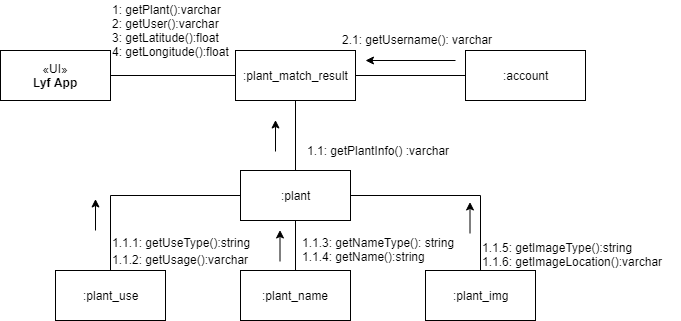

The diagram above was exported from draw.io. Its source (the exported page's mxGraphModel, read from the mxfile embedded in the PNG):
<mxGraphModel dx="840" dy="403" grid="1" gridSize="10" guides="1" tooltips="1" connect="1" arrows="1" fold="1" page="1" pageScale="1" pageWidth="850" pageHeight="1100" math="0" shadow="0">
  <root>
    <mxCell id="0" />
    <mxCell id="1" parent="0" />
    <mxCell id="UmOAPVTS2xnP8RUQ7x4y-3" style="edgeStyle=orthogonalEdgeStyle;rounded=0;orthogonalLoop=1;jettySize=auto;html=1;exitX=1;exitY=0.5;exitDx=0;exitDy=0;entryX=0;entryY=0.5;entryDx=0;entryDy=0;endArrow=none;endFill=0;" parent="1" source="UmOAPVTS2xnP8RUQ7x4y-1" target="UmOAPVTS2xnP8RUQ7x4y-2" edge="1">
      <mxGeometry relative="1" as="geometry" />
    </mxCell>
    <mxCell id="UmOAPVTS2xnP8RUQ7x4y-1" value="«UI»&lt;br&gt;&lt;b&gt;Lyf App&lt;/b&gt;&lt;br&gt;" style="html=1;" parent="1" vertex="1">
      <mxGeometry x="95" y="200" width="110" height="50" as="geometry" />
    </mxCell>
    <mxCell id="UmOAPVTS2xnP8RUQ7x4y-15" style="edgeStyle=orthogonalEdgeStyle;rounded=0;orthogonalLoop=1;jettySize=auto;html=1;exitX=0.5;exitY=1;exitDx=0;exitDy=0;endArrow=none;endFill=0;" parent="1" source="UmOAPVTS2xnP8RUQ7x4y-2" target="UmOAPVTS2xnP8RUQ7x4y-5" edge="1">
      <mxGeometry relative="1" as="geometry" />
    </mxCell>
    <mxCell id="UmOAPVTS2xnP8RUQ7x4y-20" style="edgeStyle=orthogonalEdgeStyle;rounded=0;orthogonalLoop=1;jettySize=auto;html=1;exitX=1;exitY=0.5;exitDx=0;exitDy=0;entryX=0;entryY=0.5;entryDx=0;entryDy=0;endArrow=none;endFill=0;" parent="1" source="UmOAPVTS2xnP8RUQ7x4y-2" target="UmOAPVTS2xnP8RUQ7x4y-11" edge="1">
      <mxGeometry relative="1" as="geometry" />
    </mxCell>
    <mxCell id="UmOAPVTS2xnP8RUQ7x4y-2" value=":plant_match_result" style="html=1;" parent="1" vertex="1">
      <mxGeometry x="330" y="200" width="120" height="50" as="geometry" />
    </mxCell>
    <mxCell id="UmOAPVTS2xnP8RUQ7x4y-4" value="1: getPlant():varchar&lt;br&gt;2: getUser():varchar&lt;br&gt;3: getLatitude():float&lt;br&gt;4: getLongitude():float&lt;br&gt;" style="text;html=1;resizable=0;points=[];autosize=1;align=left;verticalAlign=top;spacingTop=-4;" parent="1" vertex="1">
      <mxGeometry x="205" y="150" width="130" height="60" as="geometry" />
    </mxCell>
    <mxCell id="UmOAPVTS2xnP8RUQ7x4y-5" value=":plant" style="html=1;" parent="1" vertex="1">
      <mxGeometry x="335" y="320" width="110" height="50" as="geometry" />
    </mxCell>
    <mxCell id="UmOAPVTS2xnP8RUQ7x4y-18" style="edgeStyle=orthogonalEdgeStyle;rounded=0;orthogonalLoop=1;jettySize=auto;html=1;exitX=0.5;exitY=0;exitDx=0;exitDy=0;entryX=0.5;entryY=1;entryDx=0;entryDy=0;endArrow=none;endFill=0;" parent="1" source="UmOAPVTS2xnP8RUQ7x4y-6" target="UmOAPVTS2xnP8RUQ7x4y-5" edge="1">
      <mxGeometry relative="1" as="geometry" />
    </mxCell>
    <mxCell id="UmOAPVTS2xnP8RUQ7x4y-6" value=":plant_name" style="html=1;" parent="1" vertex="1">
      <mxGeometry x="335" y="420" width="110" height="50" as="geometry" />
    </mxCell>
    <mxCell id="UmOAPVTS2xnP8RUQ7x4y-17" style="edgeStyle=orthogonalEdgeStyle;rounded=0;orthogonalLoop=1;jettySize=auto;html=1;exitX=0.5;exitY=0;exitDx=0;exitDy=0;entryX=0;entryY=0.5;entryDx=0;entryDy=0;endArrow=none;endFill=0;" parent="1" source="UmOAPVTS2xnP8RUQ7x4y-7" target="UmOAPVTS2xnP8RUQ7x4y-5" edge="1">
      <mxGeometry relative="1" as="geometry" />
    </mxCell>
    <mxCell id="UmOAPVTS2xnP8RUQ7x4y-7" value=":plant_use&lt;br&gt;" style="html=1;" parent="1" vertex="1">
      <mxGeometry x="150" y="420" width="110" height="50" as="geometry" />
    </mxCell>
    <mxCell id="UmOAPVTS2xnP8RUQ7x4y-19" style="edgeStyle=orthogonalEdgeStyle;rounded=0;orthogonalLoop=1;jettySize=auto;html=1;exitX=0.5;exitY=0;exitDx=0;exitDy=0;entryX=1;entryY=0.5;entryDx=0;entryDy=0;endArrow=none;endFill=0;" parent="1" source="UmOAPVTS2xnP8RUQ7x4y-8" target="UmOAPVTS2xnP8RUQ7x4y-5" edge="1">
      <mxGeometry relative="1" as="geometry" />
    </mxCell>
    <mxCell id="UmOAPVTS2xnP8RUQ7x4y-8" value=":plant_img&lt;br&gt;" style="html=1;" parent="1" vertex="1">
      <mxGeometry x="520" y="420" width="110" height="50" as="geometry" />
    </mxCell>
    <mxCell id="UmOAPVTS2xnP8RUQ7x4y-11" value=":account" style="html=1;" parent="1" vertex="1">
      <mxGeometry x="560" y="200" width="120" height="50" as="geometry" />
    </mxCell>
    <mxCell id="UmOAPVTS2xnP8RUQ7x4y-21" value="2.1: getUsername(): varchar&amp;nbsp;" style="text;html=1;resizable=0;points=[];autosize=1;align=left;verticalAlign=top;spacingTop=-4;" parent="1" vertex="1">
      <mxGeometry x="435" y="180" width="170" height="20" as="geometry" />
    </mxCell>
    <mxCell id="UmOAPVTS2xnP8RUQ7x4y-22" value="1.1: getPlantInfo() :varchar" style="text;html=1;resizable=0;points=[];autosize=1;align=left;verticalAlign=top;spacingTop=-4;" parent="1" vertex="1">
      <mxGeometry x="400" y="291" width="160" height="20" as="geometry" />
    </mxCell>
    <mxCell id="UmOAPVTS2xnP8RUQ7x4y-23" value="1.1.1: getUseType():string" style="text;html=1;resizable=0;points=[];autosize=1;align=left;verticalAlign=top;spacingTop=-4;" parent="1" vertex="1">
      <mxGeometry x="205" y="383" width="150" height="20" as="geometry" />
    </mxCell>
    <mxCell id="UmOAPVTS2xnP8RUQ7x4y-24" value="1.1.2: getUsage():varchar" style="text;html=1;resizable=0;points=[];autosize=1;align=left;verticalAlign=top;spacingTop=-4;" parent="1" vertex="1">
      <mxGeometry x="205" y="400" width="150" height="20" as="geometry" />
    </mxCell>
    <mxCell id="UmOAPVTS2xnP8RUQ7x4y-25" value="1.1.3: getNameType(): string&lt;br&gt;1.1.4: getName():string&lt;br&gt;" style="text;html=1;resizable=0;points=[];autosize=1;align=left;verticalAlign=top;spacingTop=-4;" parent="1" vertex="1">
      <mxGeometry x="395" y="383" width="170" height="30" as="geometry" />
    </mxCell>
    <mxCell id="UmOAPVTS2xnP8RUQ7x4y-27" value="1.1.5: getImageType():string&lt;br&gt;1.1.6: getImageLocation():varchar&lt;br&gt;" style="text;html=1;resizable=0;points=[];autosize=1;align=left;verticalAlign=top;spacingTop=-4;" parent="1" vertex="1">
      <mxGeometry x="575" y="388" width="200" height="30" as="geometry" />
    </mxCell>
    <mxCell id="UmOAPVTS2xnP8RUQ7x4y-29" value="" style="endArrow=classic;html=1;" parent="1" edge="1">
      <mxGeometry width="50" height="50" relative="1" as="geometry">
        <mxPoint x="550" y="210" as="sourcePoint" />
        <mxPoint x="460" y="210" as="targetPoint" />
      </mxGeometry>
    </mxCell>
    <mxCell id="UmOAPVTS2xnP8RUQ7x4y-31" value="" style="endArrow=classic;html=1;" parent="1" edge="1">
      <mxGeometry width="50" height="50" relative="1" as="geometry">
        <mxPoint x="190" y="380" as="sourcePoint" />
        <mxPoint x="190" y="348.5" as="targetPoint" />
      </mxGeometry>
    </mxCell>
    <mxCell id="UmOAPVTS2xnP8RUQ7x4y-32" value="" style="endArrow=classic;html=1;" parent="1" edge="1">
      <mxGeometry width="50" height="50" relative="1" as="geometry">
        <mxPoint x="374.5" y="411" as="sourcePoint" />
        <mxPoint x="374.5" y="379.5" as="targetPoint" />
      </mxGeometry>
    </mxCell>
    <mxCell id="UmOAPVTS2xnP8RUQ7x4y-33" value="" style="endArrow=classic;html=1;" parent="1" edge="1">
      <mxGeometry width="50" height="50" relative="1" as="geometry">
        <mxPoint x="564.5" y="383" as="sourcePoint" />
        <mxPoint x="564.5" y="351.5" as="targetPoint" />
      </mxGeometry>
    </mxCell>
    <mxCell id="UmOAPVTS2xnP8RUQ7x4y-34" value="" style="endArrow=classic;html=1;" parent="1" edge="1">
      <mxGeometry width="50" height="50" relative="1" as="geometry">
        <mxPoint x="370" y="301" as="sourcePoint" />
        <mxPoint x="370" y="269.5" as="targetPoint" />
      </mxGeometry>
    </mxCell>
  </root>
</mxGraphModel>